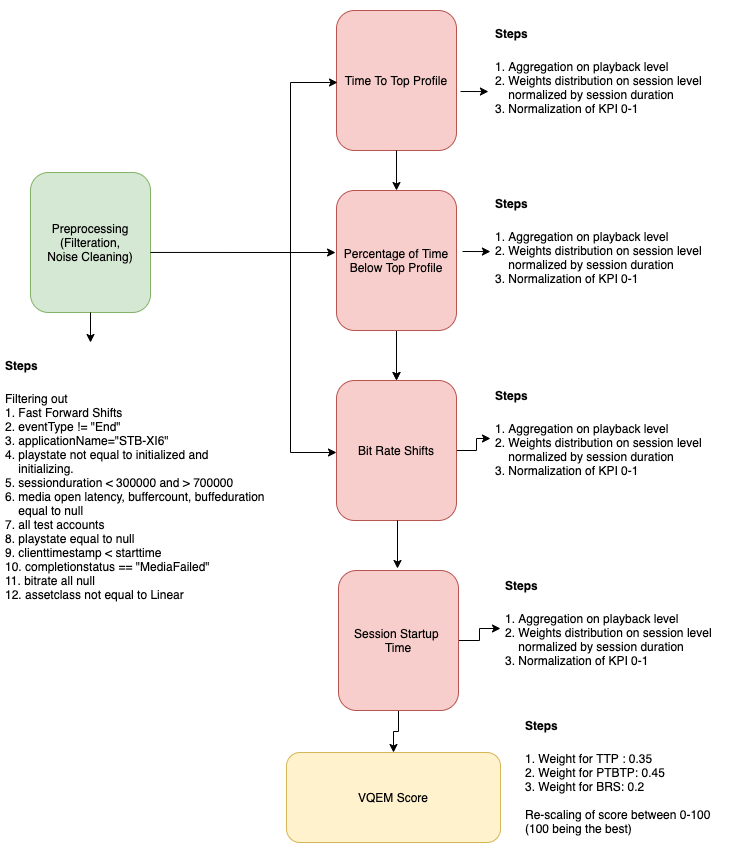

The diagram above was exported from draw.io. Its source (the exported page's mxGraphModel, read from the mxfile embedded in the PNG):
<mxGraphModel dx="1694" dy="914" grid="1" gridSize="10" guides="1" tooltips="1" connect="1" arrows="1" fold="1" page="1" pageScale="1" pageWidth="850" pageHeight="1100" math="0" shadow="0">
  <root>
    <mxCell id="0" />
    <mxCell id="1" parent="0" />
    <mxCell id="ZIlKBakY__LzXmL3yLlI-2" value="Preprocessing&lt;br&gt;(Filteration,&lt;br&gt;Noise Cleaning)" style="rounded=1;whiteSpace=wrap;html=1;fillColor=#d5e8d4;strokeColor=#82b366;" parent="1" vertex="1">
      <mxGeometry x="60" y="222" width="120" height="140" as="geometry" />
    </mxCell>
    <mxCell id="ZIlKBakY__LzXmL3yLlI-3" value="Time To Top Profile" style="rounded=1;whiteSpace=wrap;html=1;fillColor=#f8cecc;strokeColor=#b85450;" parent="1" vertex="1">
      <mxGeometry x="366" y="60" width="120" height="140" as="geometry" />
    </mxCell>
    <mxCell id="ZIlKBakY__LzXmL3yLlI-24" value="" style="edgeStyle=orthogonalEdgeStyle;rounded=0;orthogonalLoop=1;jettySize=auto;html=1;" parent="1" source="ZIlKBakY__LzXmL3yLlI-4" target="ZIlKBakY__LzXmL3yLlI-5" edge="1">
      <mxGeometry relative="1" as="geometry" />
    </mxCell>
    <mxCell id="ZIlKBakY__LzXmL3yLlI-4" value="Percentage of Time Below Top Profile" style="rounded=1;whiteSpace=wrap;html=1;fillColor=#f8cecc;strokeColor=#b85450;" parent="1" vertex="1">
      <mxGeometry x="366" y="240" width="120" height="140" as="geometry" />
    </mxCell>
    <mxCell id="ZIlKBakY__LzXmL3yLlI-33" value="" style="edgeStyle=orthogonalEdgeStyle;rounded=0;orthogonalLoop=1;jettySize=auto;html=1;" parent="1" source="ZIlKBakY__LzXmL3yLlI-5" target="ZIlKBakY__LzXmL3yLlI-16" edge="1">
      <mxGeometry relative="1" as="geometry" />
    </mxCell>
    <mxCell id="ZIlKBakY__LzXmL3yLlI-5" value="Bit Rate Shifts" style="rounded=1;whiteSpace=wrap;html=1;fillColor=#f8cecc;strokeColor=#b85450;" parent="1" vertex="1">
      <mxGeometry x="366" y="430" width="120" height="140" as="geometry" />
    </mxCell>
    <mxCell id="ZIlKBakY__LzXmL3yLlI-7" value="" style="endArrow=none;html=1;exitX=1;exitY=0.571;exitDx=0;exitDy=0;exitPerimeter=0;" parent="1" source="ZIlKBakY__LzXmL3yLlI-2" edge="1">
      <mxGeometry width="50" height="50" relative="1" as="geometry">
        <mxPoint x="400" y="402" as="sourcePoint" />
        <mxPoint x="320" y="302" as="targetPoint" />
      </mxGeometry>
    </mxCell>
    <mxCell id="ZIlKBakY__LzXmL3yLlI-9" value="" style="endArrow=none;html=1;" parent="1" edge="1">
      <mxGeometry width="50" height="50" relative="1" as="geometry">
        <mxPoint x="320" y="502" as="sourcePoint" />
        <mxPoint x="320" y="132" as="targetPoint" />
      </mxGeometry>
    </mxCell>
    <mxCell id="ZIlKBakY__LzXmL3yLlI-10" value="" style="endArrow=classic;html=1;" parent="1" edge="1">
      <mxGeometry width="50" height="50" relative="1" as="geometry">
        <mxPoint x="320" y="132" as="sourcePoint" />
        <mxPoint x="367" y="132" as="targetPoint" />
      </mxGeometry>
    </mxCell>
    <mxCell id="ZIlKBakY__LzXmL3yLlI-11" value="" style="endArrow=classic;html=1;entryX=-0.008;entryY=0.443;entryDx=0;entryDy=0;entryPerimeter=0;" parent="1" target="ZIlKBakY__LzXmL3yLlI-4" edge="1">
      <mxGeometry width="50" height="50" relative="1" as="geometry">
        <mxPoint x="320" y="302" as="sourcePoint" />
        <mxPoint x="360" y="302" as="targetPoint" />
      </mxGeometry>
    </mxCell>
    <mxCell id="ZIlKBakY__LzXmL3yLlI-12" value="" style="endArrow=classic;html=1;" parent="1" edge="1">
      <mxGeometry width="50" height="50" relative="1" as="geometry">
        <mxPoint x="320" y="502" as="sourcePoint" />
        <mxPoint x="366" y="502" as="targetPoint" />
      </mxGeometry>
    </mxCell>
    <mxCell id="ZIlKBakY__LzXmL3yLlI-13" value="&lt;h1&gt;&lt;font style=&quot;font-size: 12px&quot;&gt;Steps&lt;/font&gt;&lt;/h1&gt;&lt;div&gt;&lt;font style=&quot;font-size: 12px&quot;&gt;1. Aggregation on playback level&lt;/font&gt;&lt;/div&gt;&lt;div&gt;&lt;font style=&quot;font-size: 12px&quot;&gt;2. Weights distribution on session level&lt;/font&gt;&lt;/div&gt;&lt;div&gt;&lt;font style=&quot;font-size: 12px&quot;&gt;&amp;nbsp; &amp;nbsp; normalized by session duration&lt;/font&gt;&lt;/div&gt;&lt;div&gt;&lt;font style=&quot;font-size: 12px&quot;&gt;3. Normalization of KPI 0-1&lt;/font&gt;&lt;/div&gt;&lt;div&gt;&lt;font style=&quot;font-size: 12px&quot;&gt;&lt;br&gt;&lt;/font&gt;&lt;/div&gt;" style="text;html=1;strokeColor=none;fillColor=none;spacing=5;spacingTop=-20;whiteSpace=wrap;overflow=hidden;rounded=0;" parent="1" vertex="1">
      <mxGeometry x="520" y="60" width="230" height="132" as="geometry" />
    </mxCell>
    <mxCell id="ZIlKBakY__LzXmL3yLlI-14" value="" style="endArrow=classic;html=1;entryX=-0.009;entryY=0.614;entryDx=0;entryDy=0;entryPerimeter=0;" parent="1" target="ZIlKBakY__LzXmL3yLlI-13" edge="1">
      <mxGeometry width="50" height="50" relative="1" as="geometry">
        <mxPoint x="490" y="141" as="sourcePoint" />
        <mxPoint x="450" y="352" as="targetPoint" />
      </mxGeometry>
    </mxCell>
    <mxCell id="ZIlKBakY__LzXmL3yLlI-15" value="&lt;h1&gt;&lt;font style=&quot;font-size: 12px&quot;&gt;Steps&lt;/font&gt;&lt;/h1&gt;&lt;div&gt;&lt;font style=&quot;font-size: 12px&quot;&gt;1. Aggregation on playback level&lt;/font&gt;&lt;/div&gt;&lt;div&gt;&lt;font style=&quot;font-size: 12px&quot;&gt;2. Weights distribution on session level&amp;nbsp;&amp;nbsp;&lt;/font&gt;&lt;/div&gt;&lt;div&gt;&lt;span&gt;&amp;nbsp; &amp;nbsp; normalized by session duration&lt;/span&gt;&lt;br&gt;&lt;/div&gt;&lt;div&gt;&lt;span&gt;3. Normalization of KPI 0-1&lt;/span&gt;&lt;/div&gt;&lt;div&gt;&lt;font style=&quot;font-size: 12px&quot;&gt;&lt;br&gt;&lt;/font&gt;&lt;/div&gt;" style="text;html=1;strokeColor=none;fillColor=none;spacing=5;spacingTop=-20;whiteSpace=wrap;overflow=hidden;rounded=0;" parent="1" vertex="1">
      <mxGeometry x="520" y="230" width="230" height="132" as="geometry" />
    </mxCell>
    <mxCell id="ZIlKBakY__LzXmL3yLlI-16" value="&lt;h1&gt;&lt;font style=&quot;font-size: 12px&quot;&gt;Steps&lt;/font&gt;&lt;/h1&gt;&lt;div&gt;&lt;font style=&quot;font-size: 12px&quot;&gt;1. Aggregation on playback level&lt;/font&gt;&lt;/div&gt;&lt;div&gt;&lt;font style=&quot;font-size: 12px&quot;&gt;2. Weights distribution on session level&amp;nbsp;&amp;nbsp;&lt;/font&gt;&lt;/div&gt;&lt;div&gt;&lt;span&gt;&amp;nbsp; &amp;nbsp; normalized by session duration&lt;/span&gt;&lt;br&gt;&lt;/div&gt;&lt;div&gt;&lt;span&gt;3. Normalization of KPI 0-1&lt;/span&gt;&lt;/div&gt;&lt;div&gt;&lt;font style=&quot;font-size: 12px&quot;&gt;&lt;br&gt;&lt;/font&gt;&lt;/div&gt;" style="text;html=1;strokeColor=none;fillColor=none;spacing=5;spacingTop=-20;whiteSpace=wrap;overflow=hidden;rounded=0;" parent="1" vertex="1">
      <mxGeometry x="520" y="422" width="230" height="132" as="geometry" />
    </mxCell>
    <mxCell id="ZIlKBakY__LzXmL3yLlI-17" value="" style="endArrow=classic;html=1;entryX=-0.009;entryY=0.614;entryDx=0;entryDy=0;entryPerimeter=0;" parent="1" edge="1">
      <mxGeometry width="50" height="50" relative="1" as="geometry">
        <mxPoint x="492" y="301" as="sourcePoint" />
        <mxPoint x="519.9300000000001" y="301.048" as="targetPoint" />
      </mxGeometry>
    </mxCell>
    <mxCell id="ZIlKBakY__LzXmL3yLlI-18" value="" style="endArrow=classic;html=1;" parent="1" source="ZIlKBakY__LzXmL3yLlI-3" target="ZIlKBakY__LzXmL3yLlI-4" edge="1">
      <mxGeometry width="50" height="50" relative="1" as="geometry">
        <mxPoint x="400" y="402" as="sourcePoint" />
        <mxPoint x="450" y="352" as="targetPoint" />
      </mxGeometry>
    </mxCell>
    <mxCell id="ZIlKBakY__LzXmL3yLlI-22" value="" style="endArrow=classic;html=1;entryX=0.5;entryY=0;entryDx=0;entryDy=0;" parent="1" target="ZIlKBakY__LzXmL3yLlI-5" edge="1">
      <mxGeometry width="50" height="50" relative="1" as="geometry">
        <mxPoint x="426" y="382" as="sourcePoint" />
        <mxPoint x="450" y="352" as="targetPoint" />
      </mxGeometry>
    </mxCell>
    <mxCell id="ZIlKBakY__LzXmL3yLlI-25" value="" style="endArrow=classic;html=1;entryX=0.5;entryY=0;entryDx=0;entryDy=0;" parent="1" edge="1">
      <mxGeometry width="50" height="50" relative="1" as="geometry">
        <mxPoint x="427" y="570" as="sourcePoint" />
        <mxPoint x="427" y="618" as="targetPoint" />
      </mxGeometry>
    </mxCell>
    <mxCell id="ZIlKBakY__LzXmL3yLlI-27" value="VQEM Score" style="rounded=1;whiteSpace=wrap;html=1;fillColor=#fff2cc;strokeColor=#d6b656;" parent="1" vertex="1">
      <mxGeometry x="316" y="802" width="214" height="90" as="geometry" />
    </mxCell>
    <mxCell id="ZIlKBakY__LzXmL3yLlI-28" value="&lt;h1&gt;&lt;font style=&quot;font-size: 12px&quot;&gt;Steps&lt;/font&gt;&lt;/h1&gt;&lt;div&gt;1. Weight for TTP : 0.35&lt;/div&gt;&lt;div&gt;2. Weight for PTBTP: 0.45&lt;/div&gt;&lt;div&gt;3. Weight for BRS: 0.2&lt;/div&gt;&lt;div&gt;&lt;br&gt;&lt;/div&gt;&lt;div&gt;Re-scaling of score between 0-100&lt;/div&gt;&lt;div&gt;(100 being the best)&lt;/div&gt;" style="text;html=1;strokeColor=none;fillColor=none;spacing=5;spacingTop=-20;whiteSpace=wrap;overflow=hidden;rounded=0;" parent="1" vertex="1">
      <mxGeometry x="550" y="751.5" width="230" height="151" as="geometry" />
    </mxCell>
    <mxCell id="ZIlKBakY__LzXmL3yLlI-29" value="&lt;h1&gt;&lt;font style=&quot;font-size: 12px&quot;&gt;Steps&lt;/font&gt;&lt;/h1&gt;&lt;div&gt;Filtering out&lt;/div&gt;&lt;div&gt;1. Fast Forward Shifts&lt;/div&gt;&lt;div&gt;2. eventType != &quot;End&quot;&lt;/div&gt;&lt;div&gt;3. applicationName=&quot;STB-XI6&quot;&lt;/div&gt;&lt;div&gt;4. playstate not equal to initialized and&amp;nbsp; &amp;nbsp;&lt;/div&gt;&lt;div&gt;&lt;span&gt;&amp;nbsp; &amp;nbsp; initializing.&lt;/span&gt;&lt;br&gt;&lt;/div&gt;&lt;div&gt;&lt;span&gt;5. sessionduration &amp;lt; 300000 and &amp;gt; 700000&lt;/span&gt;&lt;/div&gt;&lt;div&gt;&lt;span&gt;6. media open latency, buffercount, buffeduration&amp;nbsp;&lt;/span&gt;&lt;/div&gt;&lt;div&gt;&lt;span&gt;&amp;nbsp; &amp;nbsp; equal to null&lt;/span&gt;&lt;br&gt;&lt;/div&gt;&lt;div&gt;&lt;span&gt;7. all test accounts&lt;/span&gt;&lt;/div&gt;&lt;div&gt;&lt;span&gt;8. playstate equal to null&lt;/span&gt;&lt;/div&gt;&lt;div&gt;&lt;span&gt;9. clienttimestamp &amp;lt; starttime&lt;/span&gt;&lt;/div&gt;&lt;div&gt;&lt;span&gt;10. completionstatus == &quot;MediaFailed&quot;&lt;/span&gt;&lt;/div&gt;&lt;div&gt;&lt;span&gt;11. bitrate all null&lt;/span&gt;&lt;/div&gt;&lt;div&gt;&lt;span&gt;12. assetclass not equal to Linear&lt;/span&gt;&lt;/div&gt;&lt;div&gt;&lt;br&gt;&lt;/div&gt;&lt;div&gt;&lt;span&gt;&lt;br&gt;&lt;/span&gt;&lt;/div&gt;&lt;div&gt;&lt;font style=&quot;font-size: 12px&quot;&gt;&lt;br&gt;&lt;/font&gt;&lt;/div&gt;" style="text;html=1;strokeColor=none;fillColor=none;spacing=5;spacingTop=-20;whiteSpace=wrap;overflow=hidden;rounded=0;" parent="1" vertex="1">
      <mxGeometry x="30" y="392" width="280" height="300" as="geometry" />
    </mxCell>
    <mxCell id="ZIlKBakY__LzXmL3yLlI-30" value="" style="endArrow=classic;html=1;exitX=0.5;exitY=1;exitDx=0;exitDy=0;" parent="1" source="ZIlKBakY__LzXmL3yLlI-2" edge="1">
      <mxGeometry width="50" height="50" relative="1" as="geometry">
        <mxPoint x="400" y="432" as="sourcePoint" />
        <mxPoint x="120" y="392" as="targetPoint" />
      </mxGeometry>
    </mxCell>
    <mxCell id="ZOZBT9g5ohZrL8WdrX7I-5" value="" style="edgeStyle=orthogonalEdgeStyle;rounded=0;orthogonalLoop=1;jettySize=auto;html=1;" edge="1" parent="1" source="ZOZBT9g5ohZrL8WdrX7I-1" target="ZOZBT9g5ohZrL8WdrX7I-2">
      <mxGeometry relative="1" as="geometry" />
    </mxCell>
    <mxCell id="ZOZBT9g5ohZrL8WdrX7I-7" value="" style="edgeStyle=orthogonalEdgeStyle;rounded=0;orthogonalLoop=1;jettySize=auto;html=1;" edge="1" parent="1" source="ZOZBT9g5ohZrL8WdrX7I-1" target="ZIlKBakY__LzXmL3yLlI-27">
      <mxGeometry relative="1" as="geometry" />
    </mxCell>
    <mxCell id="ZOZBT9g5ohZrL8WdrX7I-1" value="Session Startup &lt;br&gt;Time" style="rounded=1;whiteSpace=wrap;html=1;fillColor=#f8cecc;strokeColor=#b85450;" vertex="1" parent="1">
      <mxGeometry x="368" y="620" width="120" height="140" as="geometry" />
    </mxCell>
    <mxCell id="ZOZBT9g5ohZrL8WdrX7I-2" value="&lt;h1&gt;&lt;font style=&quot;font-size: 12px&quot;&gt;Steps&lt;/font&gt;&lt;/h1&gt;&lt;div&gt;&lt;font style=&quot;font-size: 12px&quot;&gt;1. Aggregation on playback level&lt;/font&gt;&lt;/div&gt;&lt;div&gt;&lt;font style=&quot;font-size: 12px&quot;&gt;2. Weights distribution on session level&amp;nbsp;&amp;nbsp;&lt;/font&gt;&lt;/div&gt;&lt;div&gt;&lt;span&gt;&amp;nbsp; &amp;nbsp; normalized by session duration&lt;/span&gt;&lt;br&gt;&lt;/div&gt;&lt;div&gt;&lt;span&gt;3. Normalization of KPI 0-1&lt;/span&gt;&lt;/div&gt;&lt;div&gt;&lt;font style=&quot;font-size: 12px&quot;&gt;&lt;br&gt;&lt;/font&gt;&lt;/div&gt;" style="text;html=1;strokeColor=none;fillColor=none;spacing=5;spacingTop=-20;whiteSpace=wrap;overflow=hidden;rounded=0;" vertex="1" parent="1">
      <mxGeometry x="530" y="612" width="230" height="132" as="geometry" />
    </mxCell>
  </root>
</mxGraphModel>